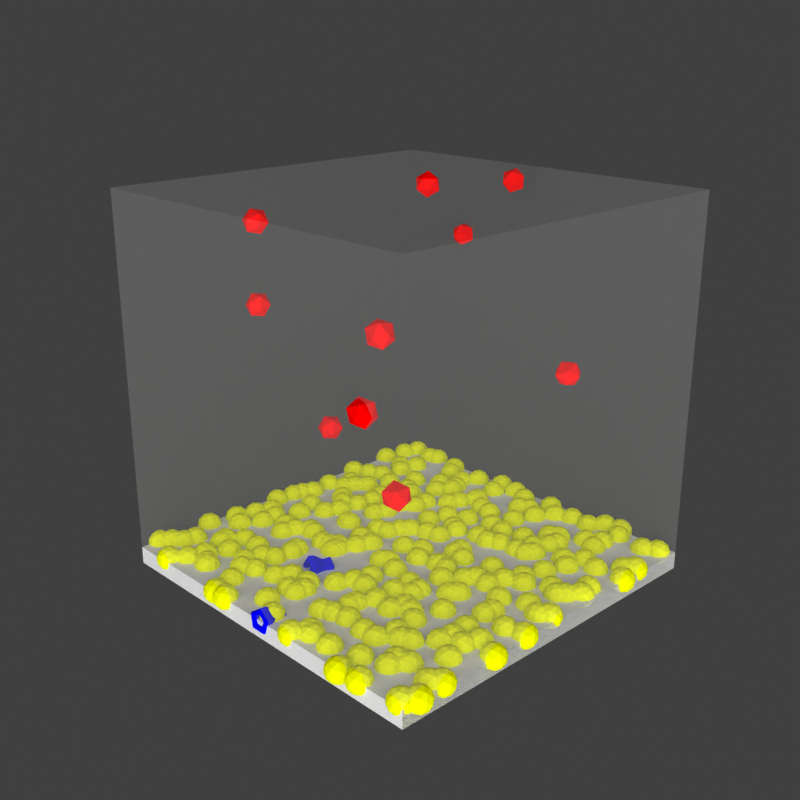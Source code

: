# Source: Final_surface_medium.blend  (saved by Blender 2.93.20; exported with 4.5.12 LTS)
import bpy
from mathutils import Matrix  # noqa: F401  (used for matrix-valued properties, if any)

bpy.ops.wm.read_factory_settings(use_empty=True)
scene = bpy.context.scene
scene.name = 'Scene'

# ---- collections
col_collection = bpy.data.collections.new('Collection'); scene.collection.children.link(col_collection)

# ---- materials (node trees are filled in below, after node groups)
mat_ec_mat = bpy.data.materials.new('EC_mat')
mat_ec_mat.diffuse_color = (0.8, 0.8, 0.8, 0.2)
mat_mol_lps_mat = bpy.data.materials.new('mol_lps_mat')
mat_mol_lps_mat.diffuse_color = (0.9321, 1.0, 0.0, 1.0)
mat_mol_protein_mat = bpy.data.materials.new('mol_protein_mat')
mat_mol_protein_mat.diffuse_color = (0.0, 0.0, 1.0, 1.0)
mat_mol_phage_mat = bpy.data.materials.new('mol_phage_mat')
mat_mol_phage_mat.diffuse_color = (1.0, 0.0, 0.0, 1.0)
mat_mol_trace_mat = bpy.data.materials.new('mol_trace_mat')
mat_mol_trace_mat.diffuse_color = (0.0, 1.0, 1.0, 1.0)
mat_mol_bind_mat = bpy.data.materials.new('mol_bind_mat')
mat_mol_bind_mat.diffuse_color = (1.0, 0.0, 1.0, 1.0)

# ---- material node trees
mat_ec_mat.use_nodes = True; mat_ec_mat.node_tree.nodes.clear()
_N = mat_ec_mat.node_tree.nodes; _L = mat_ec_mat.node_tree.links
n0 = _N.new('ShaderNodeBsdfPrincipled'); n0.name = 'Principled BSDF'; n0.location = (10, 300)
n0.distribution = 'GGX'
n0.subsurface_method = 'BURLEY'
n0.inputs[3].default_value = 1.45
n0.inputs[4].default_value = 0.05
n0.inputs[27].default_value = (0.0, 0.0, 0.0, 1.0)
n0.inputs[28].default_value = 1.0
n1 = _N.new('ShaderNodeOutputMaterial'); n1.name = 'Material Output'; n1.location = (300, 300)
_L.new(n0.outputs[0], n1.inputs[0])
n1.is_active_output = True

# ---- world
world_world = bpy.data.worlds.new('World'); scene.world = world_world
world_world.use_nodes = True; world_world.node_tree.nodes.clear()
_N = world_world.node_tree.nodes; _L = world_world.node_tree.links
n0 = _N.new('ShaderNodeOutputWorld'); n0.name = 'World Output'; n0.location = (300, 300)
n1 = _N.new('ShaderNodeBackground'); n1.name = 'Background'; n1.location = (10, 300)
n1.inputs[0].default_value = (0.05088, 0.05088, 0.05088, 1.0)
_L.new(n1.outputs[0], n0.inputs[0])
n0.is_active_output = True
world_world.color = (0.05088, 0.05088, 0.05088)
world_world.use_sun_shadow = False
world_world.sun_shadow_jitter_overblur = 0.0

# ---- cameras
cam_camera = bpy.data.cameras.new('Camera')
cam_camera.clip_end = 100.0
cam_camera.ortho_scale = 7.314

# ---- lights
light_light = bpy.data.lights.new('Light', 'POINT')
light_light.transmission_factor = 0.0
light_light.energy = 500.0
light_light.shadow_soft_size = 3.0
light_light.shadow_maximum_resolution = 0.006
light_light.use_absolute_resolution = True

# ---- meshes
me_cube_001 = bpy.data.meshes.new('Cube.001')
me_cube_001.from_pydata([(-0.5, -0.5, -0.5), (-0.5, -0.5, 0.5), (-0.5, 0.5, -0.5), (-0.5, 0.5, 0.5), (0.5, -0.5, -0.5), (0.5, -0.5, 0.5), (0.5, 0.5, -0.5), (0.5, 0.5, 0.5)], [], [(1, 2, 0), (3, 6, 2), (7, 4, 6), (5, 0, 4), (6, 0, 2), (3, 5, 7), (1, 3, 2), (3, 7, 6), (7, 5, 4), (5, 1, 0), (6, 4, 0), (3, 1, 5)])
_uv = me_cube_001.uv_layers.new(name='UVMap')
_uv.uv.foreach_set('vector', [0.625, 0.0, 0.375, 0.25, 0.375, 0.0, 0.625, 0.25, 0.375, 0.5, 0.375, 0.25, 0.625, 0.5, 0.375, 0.75, 0.375, 0.5, 0.625, 0.75, 0.375, 1.0, 0.375, 0.75, 0.375, 0.5, 0.125, 0.75, 0.125, 0.5, 0.875, 0.5, 0.625, 0.75, 0.625, 0.5, 0.625, 0.0, 0.625, 0.25, 0.375, 0.25, 0.625, 0.25, 0.625, 0.5, 0.375, 0.5, 0.625, 0.5, 0.625, 0.75, 0.375, 0.75, 0.625, 0.75, 0.625, 1.0, 0.375, 1.0, 0.375, 0.5, 0.375, 0.75, 0.125, 0.75, 0.875, 0.5, 0.875, 0.75, 0.625, 0.75])
me_cube_001.materials.append(mat_ec_mat)
me_cube_001.use_remesh_fix_poles = True
me_cube_001.use_remesh_preserve_attributes = False
me_cube_001.update()
me_mol_lps_shape = bpy.data.meshes.new('mol_lps_shape')
me_mol_lps_shape.from_pydata([(0.0, 0.0, -0.005), (0.003618, -0.002629, -0.002236), (-0.001382, -0.004253, -0.002236), (-0.004472, 0.0, -0.002236), (-0.001382, 0.004253, -0.002236), (0.003618, 0.002629, -0.002236), (0.001382, -0.004253, 0.002236), (-0.003618, -0.002629, 0.002236), (-0.003618, 0.002629, 0.002236), (0.001382, 0.004253, 0.002236), (0.004472, 0.0, 0.002236), (0.0, 0.0, 0.005), (-0.0008123, -0.0025, -0.004253), (0.002127, -0.001545, -0.004253), (0.001314, -0.004045, -0.002629), (0.002127, 0.001545, -0.004253), (0.004253, 0.0, -0.002629), (-0.002629, 0.0, -0.004253), (-0.003441, -0.0025, -0.002629), (-0.0008123, 0.0025, -0.004253), (-0.003441, 0.0025, -0.002629), (0.001314, 0.004045, -0.002629), (0.004755, 0.001545, 0.0), (0.004755, -0.001545, 0.0), (0.002939, -0.004045, 0.0), (0.0, -0.005, 0.0), (-0.002939, -0.004045, 0.0), (-0.004755, -0.001545, 0.0), (-0.004755, 0.001545, 0.0), (-0.002939, 0.004045, 0.0), (0.0, 0.005, 0.0), (0.002939, 0.004045, 0.0), (0.003441, -0.0025, 0.002629), (-0.001314, -0.004045, 0.002629), (-0.004253, 0.0, 0.002629), (-0.001314, 0.004045, 0.002629), (0.003441, 0.0025, 0.002629), (0.002629, 0.0, 0.004253), (0.0008123, -0.0025, 0.004253), (-0.002127, -0.001545, 0.004253), (-0.002127, 0.001545, 0.004253), (0.0008123, 0.0025, 0.004253)], [], [(14, 2, 12), (12, 13, 14), (1, 14, 13), (12, 0, 13), (16, 1, 13), (13, 15, 16), (5, 16, 15), (13, 0, 15), (18, 3, 17), (17, 12, 18), (2, 18, 12), (17, 0, 12), (20, 4, 19), (19, 17, 20), (3, 20, 17), (19, 0, 17), (21, 5, 15), (15, 19, 21), (4, 21, 19), (15, 0, 19), (23, 1, 16), (16, 22, 23), (10, 23, 22), (22, 16, 5), (25, 2, 14), (14, 24, 25), (6, 25, 24), (24, 14, 1), (27, 3, 18), (18, 26, 27), (7, 27, 26), (26, 18, 2), (29, 4, 20), (20, 28, 29), (8, 29, 28), (28, 20, 3), (31, 5, 21), (21, 30, 31), (9, 31, 30), (30, 21, 4), (32, 6, 24), (24, 23, 32), (10, 32, 23), (23, 24, 1), (33, 7, 26), (26, 25, 33), (6, 33, 25), (25, 26, 2), (34, 8, 28), (28, 27, 34), (7, 34, 27), (27, 28, 3), (35, 9, 30), (30, 29, 35), (8, 35, 29), (29, 30, 4), (36, 10, 22), (22, 31, 36), (9, 36, 31), (31, 22, 5), (38, 6, 32), (32, 37, 38), (11, 38, 37), (37, 32, 10), (39, 7, 33), (33, 38, 39), (11, 39, 38), (38, 33, 6), (40, 8, 34), (34, 39, 40), (11, 40, 39), (39, 34, 7), (41, 9, 35), (35, 40, 41), (11, 41, 40), (40, 35, 8), (37, 10, 36), (36, 41, 37), (11, 37, 41), (41, 36, 9)])
me_mol_lps_shape.materials.append(mat_mol_lps_mat)
me_mol_lps_shape.use_remesh_fix_poles = True
me_mol_lps_shape.use_remesh_preserve_attributes = False
me_mol_lps_shape.update()
me_mol_protein_shape = bpy.data.meshes.new('mol_protein_shape')
me_mol_protein_shape.from_pydata([(0.0, 0.004956, 0.001781), (0.0, 0.005, 0.002473), (0.0, 0.005, 0.003012), (0.0, 0.004996, 0.00341), (0.0, 0.004962, 0.003742), (0.0, 0.004854, 0.004061), (0.004755, 0.001545, 0.003012), (0.003794, 0.001233, -0.005168), (0.003914, 0.001272, -0.005065), (0.003673, 0.001194, -0.005233), (0.004003, 0.001301, -0.004882), (0.004, 0.0013, -0.004477), (0.003829, 0.001244, -0.003764), (0.003536, 0.001149, -0.002894), (0.003387, 0.001101, -0.001916), (0.003591, 0.001167, -0.0009425), (0.004011, 0.001303, 1.023e-05), (0.004451, 0.001446, 0.000946), (0.004714, 0.001531, 0.001781), (0.004755, 0.001545, 0.002473), (0.004751, 0.001544, 0.00341), (0.004719, 0.001533, 0.003742), (0.004617, 0.0015, 0.004061), (0.004407, 0.001432, 0.004363), (0.00413, 0.001342, 0.004584), (0.003888, 0.001263, 0.004691), (0.003707, 0.001205, 0.004725), (0.003566, 0.001159, 0.004729), (0.003425, 0.001113, 0.004725), (0.003245, 0.001055, 0.004691), (0.003002, 0.0009759, 0.004584), (0.002725, 0.0008859, 0.004363), (0.002516, 0.0008178, 0.004061), (0.002413, 0.0007846, 0.003742), (0.002381, 0.0007742, 0.00341), (0.002377, 0.0007729, 0.003012), (0.002377, 0.0007729, 0.002473), (0.002377, 0.0007729, 0.001781), (0.002351, 0.0007643, 0.000946), (0.002182, 0.0007094, 1.023e-05), (0.00199, 0.0006471, -0.0009479), (0.001926, 0.0006265, -0.001952), (0.002096, 0.0006817, -0.002979), (0.002453, 0.0007975, -0.003869), (0.002815, 0.000915, -0.004438), (0.003073, 0.0009989, -0.004872), (0.00324, 0.001053, -0.005094), (0.003356, 0.001091, -0.005186), (0.003458, 0.001124, -0.005237), (0.003561, 0.001157, -0.005256), (0.002853, -0.003927, 0.004061), (0.002916, -0.004014, 0.003742), (0.002936, -0.004042, 0.00341), (0.002939, -0.004045, 0.002473), (0.002913, -0.00401, 0.001781), (0.002751, -0.003786, 0.000946), (0.002939, -0.004045, 0.003012), (0.002345, -0.003228, -0.005168), (0.002419, -0.00333, -0.005065), (0.002474, -0.003405, -0.004882), (0.002472, -0.003403, -0.004477), (0.002367, -0.003257, -0.003764), (0.002185, -0.003008, -0.002894), (0.002094, -0.002881, -0.001916), (0.00222, -0.003055, -0.0009425), (0.002479, -0.003412, 1.023e-05), (0.002724, -0.003749, 0.004363), (0.002553, -0.003513, 0.004584), (0.002403, -0.003307, 0.004691), (0.002291, -0.003154, 0.004725), (0.002204, -0.003034, 0.004729), (0.002117, -0.002914, 0.004725), (0.002006, -0.002761, 0.004691), (0.001856, -0.002554, 0.004584), (0.001685, -0.002319, 0.004363), (0.001555, -0.00214, 0.004061), (0.001492, -0.002053, 0.003742), (0.001472, -0.002026, 0.00341), (0.001469, -0.002023, 0.003012), (0.001469, -0.002023, 0.002473), (0.001469, -0.002023, 0.001781), (0.001453, -0.002, 0.000946), (0.001349, -0.001856, 1.023e-05), (0.00123, -0.001693, -0.0009479), (0.001191, -0.001639, -0.001952), (0.001296, -0.001784, -0.002979), (0.001516, -0.002087, -0.003869), (0.00174, -0.002395, -0.004438), (0.0019, -0.002615, -0.004872), (0.002003, -0.002757, -0.005094), (0.002074, -0.002855, -0.005186), (0.002137, -0.002942, -0.005237), (0.002201, -0.00303, -0.005256), (0.00227, -0.003125, -0.005233), (-0.002939, -0.004045, 0.003012), (-0.002939, -0.004045, 0.002473), (-0.002937, -0.004042, 0.00341), (-0.003561, 0.001157, -0.005256), (-0.003458, 0.001123, -0.005237), (-0.003356, 0.00109, -0.005186), (-0.00324, 0.001053, -0.005094), (-0.003074, 0.0009984, -0.004872), (-0.002815, 0.0009143, -0.004438), (-0.002453, 0.0007967, -0.003869), (-0.002097, 0.0006808, -0.002979), (-0.001927, 0.0006255, -0.001952), (-0.00199, 0.0006461, -0.0009479), (-0.002182, 0.0007085, 1.023e-05), (-0.002351, 0.0007634, 0.000946), (-0.002377, 0.000772, 0.001781), (-0.002377, 0.000772, 0.002473), (-0.002377, 0.000772, 0.003012), (-0.002381, 0.0007733, 0.00341), (-0.002414, 0.0007838, 0.003742), (-0.002516, 0.000817, 0.004061), (-0.002726, 0.0008852, 0.004363), (-0.003003, 0.0009753, 0.004584), (-0.003245, 0.001054, 0.004691), (-0.003425, 0.001113, 0.004725), (-0.003566, 0.001159, 0.004729), (-0.003708, 0.001204, 0.004725), (-0.003888, 0.001263, 0.004691), (-0.00413, 0.001342, 0.004584), (-0.004011, 0.001303, 1.023e-05), (-0.003591, 0.001167, -0.0009425), (-0.003387, 0.0011, -0.001916), (-0.003536, 0.001149, -0.002894), (-0.003829, 0.001244, -0.003764), (-0.004, 0.0013, -0.004477), (-0.004003, 0.001301, -0.004882), (-0.003673, 0.001193, -0.005233), (-0.003914, 0.001272, -0.005065), (-0.003794, 0.001233, -0.005168), (-0.00227, -0.003125, -0.005233), (-0.002201, -0.00303, -0.005256), (-0.002137, -0.002942, -0.005237), (-0.002074, -0.002855, -0.005186), (-0.002003, -0.002757, -0.005094), (-0.0019, -0.002615, -0.004872), (-0.00174, -0.002395, -0.004438), (-0.001516, -0.002087, -0.003869), (-0.001296, -0.001784, -0.002979), (-0.001191, -0.001639, -0.001952), (-0.00123, -0.001693, -0.0009479), (-0.001349, -0.001856, 1.023e-05), (-0.001453, -0.002, 0.000946), (-0.001469, -0.002023, 0.001781), (-0.001469, -0.002023, 0.002473), (-0.001469, -0.002023, 0.003012), (-0.001472, -0.002026, 0.00341), (-0.001492, -0.002053, 0.003742), (-0.001555, -0.00214, 0.004061), (-0.001685, -0.002319, 0.004363), (-0.001856, -0.002554, 0.004584), (-0.002006, -0.002761, 0.004691), (-0.002117, -0.002914, 0.004725), (-0.002204, -0.003034, 0.004729), (-0.002291, -0.003154, 0.004725), (-0.002403, -0.003307, 0.004691), (-0.002553, -0.003513, 0.004584), (-0.002724, -0.003749, 0.004363), (-0.002853, -0.003927, 0.004061), (-0.002917, -0.004014, 0.003742), (-0.002913, -0.00401, 0.001781), (-0.002751, -0.003786, 0.000946), (-0.002479, -0.003412, 1.023e-05), (-0.00222, -0.003055, -0.0009425), (-0.002094, -0.002881, -0.001916), (-0.002185, -0.003008, -0.002894), (-0.002367, -0.003257, -0.003764), (-0.002472, -0.003403, -0.004477), (-0.002474, -0.003405, -0.004882), (-0.002419, -0.00333, -0.005065), (-0.002345, -0.003228, -0.005168), (-0.004451, 0.001446, 0.000946), (-0.004714, 0.001532, 0.001781), (-0.004755, 0.001545, 0.002473), (-0.004755, 0.001545, 0.003012), (-0.004751, 0.001544, 0.00341), (-0.004719, 0.001533, 0.003742), (-0.004617, 0.0015, 0.004061), (-0.004407, 0.001432, 0.004363), (-1.314e-07, 0.00399, -0.005168), (-1.041e-07, 0.004116, -0.005065), (-1.586e-07, 0.003862, -0.005233), (0.0, 0.004209, -0.004882), (0.0, 0.004206, -0.004477), (-1.232e-07, 0.004026, -0.003764), (-1.892e-07, 0.003718, -0.002894), (-2.225e-07, 0.003561, -0.001916), (-1.764e-07, 0.003776, -0.0009425), (0.0, 0.004217, 1.023e-05), (0.0, 0.00468, 0.000946), (0.0, 0.004634, 0.004363), (0.0, 0.004343, 0.004584), (-1.106e-07, 0.004088, 0.004691), (-1.513e-07, 0.003898, 0.004725), (-1.829e-07, 0.00375, 0.004729), (-2.145e-07, 0.003601, 0.004725), (-2.545e-07, 0.003412, 0.004691), (-3.088e-07, 0.003157, 0.004584), (-3.719e-07, 0.002866, 0.004363), (-4.195e-07, 0.002645, 0.004061), (-4.426e-07, 0.002538, 0.003742), (-4.498e-07, 0.002504, 0.00341), (-4.507e-07, 0.0025, 0.003012), (-4.507e-07, 0.0025, 0.002473), (-4.508e-07, 0.0025, 0.001781), (-4.566e-07, 0.002472, 0.000946), (-4.945e-07, 0.002294, 1.023e-05), (-5.379e-07, 0.002092, -0.0009479), (-5.521e-07, 0.002026, -0.001952), (-5.142e-07, 0.002205, -0.002979), (-4.335e-07, 0.002579, -0.003869), (-3.512e-07, 0.00296, -0.004438), (-2.932e-07, 0.003232, -0.004872), (-2.55e-07, 0.003407, -0.005094), (-2.299e-07, 0.003529, -0.005186), (-2.073e-07, 0.003636, -0.005237), (-1.84e-07, 0.003745, -0.005256)], [], [(19, 2, 6), (1, 2, 19), (20, 6, 2), (20, 2, 3), (52, 6, 20), (52, 56, 6), (19, 6, 53), (53, 6, 56), (95, 56, 94), (53, 56, 95), (96, 94, 56), (96, 56, 52), (178, 94, 96), (178, 177, 94), (95, 94, 176), (176, 94, 177), (1, 177, 2), (176, 177, 1), (3, 2, 177), (3, 177, 178), (97, 130, 219), (219, 130, 184), (98, 97, 218), (218, 97, 219), (99, 98, 217), (217, 98, 218), (100, 99, 216), (216, 99, 217), (101, 100, 215), (215, 100, 216), (102, 101, 214), (214, 101, 215), (103, 102, 213), (213, 102, 214), (104, 103, 212), (212, 103, 213), (105, 104, 211), (211, 104, 212), (106, 211, 210), (106, 105, 211), (107, 210, 209), (107, 106, 210), (108, 209, 208), (108, 107, 209), (109, 208, 207), (109, 108, 208), (110, 207, 206), (110, 109, 207), (111, 206, 205), (111, 110, 206), (112, 205, 204), (112, 111, 205), (113, 204, 203), (113, 112, 204), (114, 203, 202), (114, 113, 203), (115, 202, 201), (115, 114, 202), (116, 201, 200), (116, 115, 201), (117, 200, 199), (117, 116, 200), (118, 199, 198), (118, 117, 199), (119, 198, 197), (119, 118, 198), (120, 197, 196), (120, 119, 197), (121, 196, 195), (121, 120, 196), (122, 195, 194), (122, 121, 195), (181, 194, 193), (181, 122, 194), (180, 193, 5), (180, 181, 193), (179, 5, 4), (179, 180, 5), (178, 4, 3), (178, 179, 4), (175, 1, 0), (175, 176, 1), (174, 175, 192), (192, 175, 0), (123, 174, 191), (191, 174, 192), (124, 123, 190), (190, 123, 191), (125, 124, 189), (189, 124, 190), (126, 189, 188), (126, 125, 189), (127, 188, 187), (127, 126, 188), (128, 187, 186), (128, 127, 187), (129, 186, 185), (129, 128, 186), (131, 129, 183), (183, 129, 185), (132, 182, 184), (132, 184, 130), (132, 131, 182), (182, 131, 183), (173, 172, 132), (132, 172, 131), (173, 132, 130), (173, 130, 133), (172, 171, 131), (131, 171, 129), (171, 128, 129), (171, 170, 128), (170, 127, 128), (170, 169, 127), (169, 126, 127), (169, 168, 126), (168, 125, 126), (168, 167, 125), (167, 166, 125), (125, 166, 124), (166, 165, 124), (124, 165, 123), (165, 164, 123), (123, 164, 174), (164, 163, 174), (174, 163, 175), (163, 95, 175), (175, 95, 176), (96, 179, 178), (96, 162, 179), (162, 180, 179), (162, 161, 180), (161, 181, 180), (161, 160, 181), (160, 122, 181), (160, 159, 122), (159, 121, 122), (159, 158, 121), (158, 120, 121), (158, 157, 120), (157, 119, 120), (157, 156, 119), (156, 118, 119), (156, 155, 118), (155, 117, 118), (155, 154, 117), (154, 116, 117), (154, 153, 116), (153, 115, 116), (153, 152, 115), (152, 114, 115), (152, 151, 114), (151, 113, 114), (151, 150, 113), (150, 112, 113), (150, 149, 112), (149, 111, 112), (149, 148, 111), (148, 110, 111), (148, 147, 110), (147, 109, 110), (147, 146, 109), (146, 108, 109), (146, 145, 108), (145, 107, 108), (145, 144, 107), (144, 106, 107), (144, 143, 106), (143, 105, 106), (143, 142, 105), (142, 141, 105), (105, 141, 104), (141, 140, 104), (104, 140, 103), (140, 139, 103), (103, 139, 102), (139, 138, 102), (102, 138, 101), (138, 137, 101), (101, 137, 100), (137, 136, 100), (100, 136, 99), (136, 135, 99), (99, 135, 98), (135, 134, 98), (98, 134, 97), (134, 133, 97), (97, 133, 130), (92, 133, 134), (92, 93, 133), (91, 92, 135), (135, 92, 134), (90, 135, 136), (90, 91, 135), (89, 136, 137), (89, 90, 136), (88, 137, 138), (88, 89, 137), (87, 138, 139), (87, 88, 138), (86, 139, 140), (86, 87, 139), (85, 140, 141), (85, 86, 140), (84, 141, 142), (84, 85, 141), (83, 142, 143), (83, 84, 142), (82, 143, 144), (82, 83, 143), (81, 144, 145), (81, 82, 144), (80, 145, 146), (80, 81, 145), (79, 146, 147), (79, 80, 146), (78, 147, 148), (78, 79, 147), (77, 148, 149), (77, 78, 148), (76, 149, 150), (76, 77, 149), (75, 150, 151), (75, 76, 150), (74, 151, 152), (74, 75, 151), (73, 152, 153), (73, 74, 152), (72, 153, 154), (72, 73, 153), (71, 154, 155), (71, 72, 154), (70, 155, 156), (70, 71, 155), (69, 156, 157), (69, 70, 156), (68, 157, 158), (68, 69, 157), (67, 158, 159), (67, 68, 158), (66, 67, 160), (160, 67, 159), (50, 160, 161), (50, 66, 160), (51, 161, 162), (51, 50, 161), (52, 162, 96), (52, 51, 162), (54, 53, 163), (163, 53, 95), (55, 54, 164), (164, 54, 163), (65, 55, 165), (165, 55, 164), (64, 165, 166), (64, 65, 165), (63, 166, 167), (63, 64, 166), (62, 167, 168), (62, 63, 167), (61, 168, 169), (61, 62, 168), (60, 169, 170), (60, 61, 169), (59, 170, 171), (59, 60, 170), (58, 171, 172), (58, 59, 171), (57, 173, 133), (57, 133, 93), (57, 58, 173), (173, 58, 172), (7, 8, 57), (57, 8, 58), (7, 57, 93), (7, 93, 9), (8, 10, 58), (58, 10, 59), (10, 60, 59), (10, 11, 60), (11, 61, 60), (11, 12, 61), (12, 62, 61), (12, 13, 62), (13, 63, 62), (13, 14, 63), (14, 15, 63), (63, 15, 64), (15, 16, 64), (64, 16, 65), (16, 17, 65), (65, 17, 55), (17, 18, 55), (55, 18, 54), (18, 19, 54), (54, 19, 53), (20, 51, 52), (20, 21, 51), (21, 50, 51), (21, 22, 50), (22, 66, 50), (22, 23, 66), (23, 67, 66), (23, 24, 67), (24, 68, 67), (24, 25, 68), (25, 69, 68), (25, 26, 69), (26, 70, 69), (26, 27, 70), (27, 71, 70), (27, 28, 71), (28, 72, 71), (28, 29, 72), (29, 73, 72), (29, 30, 73), (30, 74, 73), (30, 31, 74), (31, 75, 74), (31, 32, 75), (32, 76, 75), (32, 33, 76), (33, 77, 76), (33, 34, 77), (34, 78, 77), (34, 35, 78), (35, 79, 78), (35, 36, 79), (36, 80, 79), (36, 37, 80), (37, 81, 80), (37, 38, 81), (38, 82, 81), (38, 39, 82), (39, 83, 82), (39, 40, 83), (40, 84, 83), (40, 41, 84), (41, 42, 84), (84, 42, 85), (42, 43, 85), (85, 43, 86), (43, 44, 86), (86, 44, 87), (44, 45, 87), (87, 45, 88), (45, 46, 88), (88, 46, 89), (46, 47, 89), (89, 47, 90), (47, 48, 90), (90, 48, 91), (48, 49, 91), (91, 49, 92), (49, 9, 92), (92, 9, 93), (219, 184, 49), (49, 184, 9), (218, 219, 48), (48, 219, 49), (217, 218, 47), (47, 218, 48), (216, 217, 46), (46, 217, 47), (215, 216, 45), (45, 216, 46), (214, 215, 44), (44, 215, 45), (213, 214, 43), (43, 214, 44), (212, 213, 42), (42, 213, 43), (211, 212, 41), (41, 212, 42), (210, 41, 40), (210, 211, 41), (209, 40, 39), (209, 210, 40), (208, 39, 38), (208, 209, 39), (207, 38, 37), (207, 208, 38), (206, 37, 36), (206, 207, 37), (205, 36, 35), (205, 206, 36), (204, 35, 34), (204, 205, 35), (203, 34, 33), (203, 204, 34), (202, 33, 32), (202, 203, 33), (201, 32, 31), (201, 202, 32), (200, 31, 30), (200, 201, 31), (199, 30, 29), (199, 200, 30), (198, 29, 28), (198, 199, 29), (197, 28, 27), (197, 198, 28), (196, 27, 26), (196, 197, 27), (195, 26, 25), (195, 196, 26), (194, 25, 24), (194, 195, 25), (193, 24, 23), (193, 194, 24), (5, 23, 22), (5, 193, 23), (4, 22, 21), (4, 5, 22), (3, 21, 20), (3, 4, 21), (0, 1, 18), (18, 1, 19), (17, 192, 0), (18, 17, 0), (191, 192, 16), (16, 192, 17), (190, 191, 15), (15, 191, 16), (189, 190, 14), (14, 190, 15), (188, 14, 13), (188, 189, 14), (187, 13, 12), (187, 188, 13), (186, 12, 11), (186, 187, 12), (185, 11, 10), (185, 186, 11), (183, 185, 8), (8, 185, 10), (182, 7, 9), (182, 9, 184), (182, 183, 7), (7, 183, 8)])
me_mol_protein_shape.materials.append(mat_mol_protein_mat)
me_mol_protein_shape.use_remesh_fix_poles = True
me_mol_protein_shape.use_remesh_preserve_attributes = False
me_mol_protein_shape.update()
me_mol_phage_shape = bpy.data.meshes.new('mol_phage_shape')
me_mol_phage_shape.from_pydata([(0.0, 0.0, -0.005), (0.003618, -0.002629, -0.002236), (-0.001382, -0.004253, -0.002236), (-0.004472, 0.0, -0.002236), (-0.001382, 0.004253, -0.002236), (0.003618, 0.002629, -0.002236), (0.001382, -0.004253, 0.002236), (-0.003618, -0.002629, 0.002236), (-0.003618, 0.002629, 0.002236), (0.001382, 0.004253, 0.002236), (0.004472, 0.0, 0.002236), (0.0, 0.0, 0.005)], [], [(2, 0, 1), (1, 0, 5), (3, 0, 2), (4, 0, 3), (5, 0, 4), (1, 5, 10), (2, 1, 6), (3, 2, 7), (4, 3, 8), (5, 4, 9), (6, 1, 10), (7, 2, 6), (8, 3, 7), (9, 4, 8), (10, 5, 9), (6, 10, 11), (7, 6, 11), (8, 7, 11), (9, 8, 11), (10, 9, 11)])
me_mol_phage_shape.materials.append(mat_mol_phage_mat)
me_mol_phage_shape.use_remesh_fix_poles = True
me_mol_phage_shape.use_remesh_preserve_attributes = False
me_mol_phage_shape.update()
me_cube_002 = bpy.data.meshes.new('Cube.002')
me_cube_002.from_pydata([(-1.0, -1.0, -1.0), (-1.0, -1.0, 1.0), (-1.0, 1.0, -1.0), (-1.0, 1.0, 1.0), (1.0, -1.0, -1.0), (1.0, -1.0, 1.0), (1.0, 1.0, -1.0), (1.0, 1.0, 1.0)], [], [(1, 2, 0), (3, 6, 2), (7, 4, 6), (5, 0, 4), (6, 0, 2), (3, 5, 7), (1, 3, 2), (3, 7, 6), (7, 5, 4), (5, 1, 0), (6, 4, 0), (3, 1, 5)])
_uv = me_cube_002.uv_layers.new(name='UVMap')
_uv.uv.foreach_set('vector', [0.625, 0.0, 0.375, 0.25, 0.375, 0.0, 0.625, 0.25, 0.375, 0.5, 0.375, 0.25, 0.625, 0.5, 0.375, 0.75, 0.375, 0.5, 0.625, 0.75, 0.375, 1.0, 0.375, 0.75, 0.375, 0.5, 0.125, 0.75, 0.125, 0.5, 0.875, 0.5, 0.625, 0.75, 0.625, 0.5, 0.625, 0.0, 0.625, 0.25, 0.375, 0.25, 0.625, 0.25, 0.625, 0.5, 0.375, 0.5, 0.625, 0.5, 0.625, 0.75, 0.375, 0.75, 0.625, 0.75, 0.625, 1.0, 0.375, 1.0, 0.375, 0.5, 0.375, 0.75, 0.125, 0.75, 0.875, 0.5, 0.875, 0.75, 0.625, 0.75])
me_cube_002.use_remesh_fix_poles = True
me_cube_002.use_remesh_preserve_attributes = False
me_cube_002.update()
me_mol_trace_shape = bpy.data.meshes.new('mol_trace_shape')
me_mol_trace_shape.from_pydata([(0.0, 0.0, -0.0025), (0.001809, -0.001314, -0.001118), (-0.000691, -0.002127, -0.001118), (-0.002236, 0.0, -0.001118), (-0.000691, 0.002127, -0.001118), (0.001809, 0.001314, -0.001118), (0.000691, -0.002127, 0.001118), (-0.001809, -0.001314, 0.001118), (-0.001809, 0.001314, 0.001118), (0.000691, 0.002127, 0.001118), (0.002236, 0.0, 0.001118), (0.0, 0.0, 0.0025), (-0.0004062, -0.00125, -0.002127), (0.001063, -0.0007725, -0.002127), (0.000657, -0.002022, -0.001314), (0.001063, 0.0007725, -0.002127), (0.002127, 0.0, -0.001314), (-0.001314, 0.0, -0.002127), (-0.00172, -0.00125, -0.001314), (-0.0004062, 0.00125, -0.002127), (-0.00172, 0.00125, -0.001314), (0.000657, 0.002022, -0.001314), (0.002378, 0.0007725, 0.0), (0.002378, -0.0007725, 0.0), (0.00147, -0.002022, 0.0), (0.0, -0.0025, 0.0), (-0.00147, -0.002022, 0.0), (-0.002378, -0.0007725, 0.0), (-0.002378, 0.0007725, 0.0), (-0.00147, 0.002022, 0.0), (0.0, 0.0025, 0.0), (0.00147, 0.002022, 0.0), (0.00172, -0.00125, 0.001314), (-0.000657, -0.002022, 0.001314), (-0.002127, 0.0, 0.001314), (-0.000657, 0.002022, 0.001314), (0.00172, 0.00125, 0.001314), (0.001314, 0.0, 0.002127), (0.0004062, -0.00125, 0.002127), (-0.001063, -0.0007725, 0.002127), (-0.001063, 0.0007725, 0.002127), (0.0004062, 0.00125, 0.002127)], [], [(14, 2, 12), (12, 13, 14), (1, 14, 13), (12, 0, 13), (16, 1, 13), (13, 15, 16), (5, 16, 15), (13, 0, 15), (18, 3, 17), (17, 12, 18), (2, 18, 12), (17, 0, 12), (20, 4, 19), (19, 17, 20), (3, 20, 17), (19, 0, 17), (21, 5, 15), (15, 19, 21), (4, 21, 19), (15, 0, 19), (23, 1, 16), (16, 22, 23), (10, 23, 22), (22, 16, 5), (25, 2, 14), (14, 24, 25), (6, 25, 24), (24, 14, 1), (27, 3, 18), (18, 26, 27), (7, 27, 26), (26, 18, 2), (29, 4, 20), (20, 28, 29), (8, 29, 28), (28, 20, 3), (31, 5, 21), (21, 30, 31), (9, 31, 30), (30, 21, 4), (32, 6, 24), (24, 23, 32), (10, 32, 23), (23, 24, 1), (33, 7, 26), (26, 25, 33), (6, 33, 25), (25, 26, 2), (34, 8, 28), (28, 27, 34), (7, 34, 27), (27, 28, 3), (35, 9, 30), (30, 29, 35), (8, 35, 29), (29, 30, 4), (36, 10, 22), (22, 31, 36), (9, 36, 31), (31, 22, 5), (38, 6, 32), (32, 37, 38), (11, 38, 37), (37, 32, 10), (39, 7, 33), (33, 38, 39), (11, 39, 38), (38, 33, 6), (40, 8, 34), (34, 39, 40), (11, 40, 39), (39, 34, 7), (41, 9, 35), (35, 40, 41), (11, 41, 40), (40, 35, 8), (37, 10, 36), (36, 41, 37), (11, 37, 41), (41, 36, 9)])
me_mol_trace_shape.materials.append(mat_mol_trace_mat)
me_mol_trace_shape.use_remesh_fix_poles = True
me_mol_trace_shape.use_remesh_preserve_attributes = False
me_mol_trace_shape.update()
me_mol_bind_shape = bpy.data.meshes.new('mol_bind_shape')
me_mol_bind_shape.from_pydata([(0.0, 0.0, -0.005), (0.003618, -0.002629, -0.002236), (-0.001382, -0.004253, -0.002236), (-0.004472, 0.0, -0.002236), (-0.001382, 0.004253, -0.002236), (0.003618, 0.002629, -0.002236), (0.001382, -0.004253, 0.002236), (-0.003618, -0.002629, 0.002236), (-0.003618, 0.002629, 0.002236), (0.001382, 0.004253, 0.002236), (0.004472, 0.0, 0.002236), (0.0, 0.0, 0.005), (-0.0008123, -0.0025, -0.004253), (0.002127, -0.001545, -0.004253), (0.001314, -0.004045, -0.002629), (0.002127, 0.001545, -0.004253), (0.004253, 0.0, -0.002629), (-0.002629, 0.0, -0.004253), (-0.003441, -0.0025, -0.002629), (-0.0008123, 0.0025, -0.004253), (-0.003441, 0.0025, -0.002629), (0.001314, 0.004045, -0.002629), (0.004755, 0.001545, 0.0), (0.004755, -0.001545, 0.0), (0.002939, -0.004045, 0.0), (0.0, -0.005, 0.0), (-0.002939, -0.004045, 0.0), (-0.004755, -0.001545, 0.0), (-0.004755, 0.001545, 0.0), (-0.002939, 0.004045, 0.0), (0.0, 0.005, 0.0), (0.002939, 0.004045, 0.0), (0.003441, -0.0025, 0.002629), (-0.001314, -0.004045, 0.002629), (-0.004253, 0.0, 0.002629), (-0.001314, 0.004045, 0.002629), (0.003441, 0.0025, 0.002629), (0.002629, 0.0, 0.004253), (0.0008123, -0.0025, 0.004253), (-0.002127, -0.001545, 0.004253), (-0.002127, 0.001545, 0.004253), (0.0008123, 0.0025, 0.004253)], [], [(14, 2, 12), (12, 13, 14), (1, 14, 13), (12, 0, 13), (16, 1, 13), (13, 15, 16), (5, 16, 15), (13, 0, 15), (18, 3, 17), (17, 12, 18), (2, 18, 12), (17, 0, 12), (20, 4, 19), (19, 17, 20), (3, 20, 17), (19, 0, 17), (21, 5, 15), (15, 19, 21), (4, 21, 19), (15, 0, 19), (23, 1, 16), (16, 22, 23), (10, 23, 22), (22, 16, 5), (25, 2, 14), (14, 24, 25), (6, 25, 24), (24, 14, 1), (27, 3, 18), (18, 26, 27), (7, 27, 26), (26, 18, 2), (29, 4, 20), (20, 28, 29), (8, 29, 28), (28, 20, 3), (31, 5, 21), (21, 30, 31), (9, 31, 30), (30, 21, 4), (32, 6, 24), (24, 23, 32), (10, 32, 23), (23, 24, 1), (33, 7, 26), (26, 25, 33), (6, 33, 25), (25, 26, 2), (34, 8, 28), (28, 27, 34), (7, 34, 27), (27, 28, 3), (35, 9, 30), (30, 29, 35), (8, 35, 29), (29, 30, 4), (36, 10, 22), (22, 31, 36), (9, 36, 31), (31, 22, 5), (38, 6, 32), (32, 37, 38), (11, 38, 37), (37, 32, 10), (39, 7, 33), (33, 38, 39), (11, 39, 38), (38, 33, 6), (40, 8, 34), (34, 39, 40), (11, 40, 39), (39, 34, 7), (41, 9, 35), (35, 40, 41), (11, 41, 40), (40, 35, 8), (37, 10, 36), (36, 41, 37), (11, 37, 41), (41, 36, 9)])
me_mol_bind_shape.materials.append(mat_mol_bind_mat)
me_mol_bind_shape.use_remesh_fix_poles = True
me_mol_bind_shape.use_remesh_preserve_attributes = False
me_mol_bind_shape.update()
me_mol_bind_pos = bpy.data.meshes.new('mol_bind_pos')
me_mol_bind_pos.from_pydata([], [], [])
me_mol_bind_pos.use_remesh_fix_poles = True
me_mol_bind_pos.use_remesh_preserve_attributes = False
me_mol_bind_pos.update()
me_mol_trace_pos = bpy.data.meshes.new('mol_trace_pos')
me_mol_trace_pos.from_pydata([], [], [])
me_mol_trace_pos.use_remesh_fix_poles = True
me_mol_trace_pos.use_remesh_preserve_attributes = False
me_mol_trace_pos.update()
me_mol_phage_pos = bpy.data.meshes.new('mol_phage_pos')
me_mol_phage_pos.from_pydata([(-0.006149, 0.06417, 0.1454), (0.05549, 0.02499, 0.08866), (0.0574, -0.0744, 0.1002), (-0.0414, 0.07349, 0.1173), (0.06446, -0.06738, 0.07373), (-0.02728, -0.01554, 0.05574), (0.04767, -0.05814, 0.1186), (-0.04941, -0.03142, 0.1039), (-0.04092, -0.03718, 0.1377), (-0.01268, 0.02248, 0.1477)], [], [])
me_mol_phage_pos.use_remesh_fix_poles = True
me_mol_phage_pos.use_remesh_preserve_attributes = False
me_mol_phage_pos.update()
me_mol_lps_pos = bpy.data.meshes.new('mol_lps_pos')
me_mol_lps_pos.from_pydata([(0.02003, -0.06628, 0.007), (-0.02131, -0.01791, 0.007), (0.03612, -0.01378, 0.007), (-0.07207, 0.06797, 0.007), (0.03237, -0.068, 0.007), (0.004757, -0.03228, 0.007), (0.06994, 0.07014, 0.007), (0.01727, -0.04307, 0.007), (0.03091, 0.03044, 0.007), (0.05691, -0.03352, 0.007), (0.017, -0.05339, 0.007), (-0.01307, -0.0075, 0.007), (0.05105, -0.002898, 0.007), (0.03833, 0.04622, 0.007), (-0.07319, -0.04378, 0.007), (0.02264, 0.02991, 0.007), (0.04178, 0.07391, 0.007), (0.06118, 0.001735, 0.007), (-0.02025, -0.006607, 0.007), (0.04452, -0.07481, 0.007), (-0.007669, -0.05378, 0.007), (-0.005601, 0.07229, 0.007), (-0.03966, 0.06658, 0.007), (-0.01485, 0.07355, 0.007), (0.03492, -0.03246, 0.007), (0.07426, -0.03198, 0.007), (0.0709, 0.001569, 0.007), (0.01609, 0.03868, 0.007), (0.02678, -0.02366, 0.007), (-0.04396, -0.06498, 0.007), (0.008932, -0.002785, 0.007), (-0.006518, -0.04608, 0.007), (0.02104, 0.009453, 0.007), (0.01764, 0.02768, 0.007), (-0.0124, 0.05454, 0.007), (-0.02818, -0.06501, 0.007), (-0.05959, 0.07282, 0.007), (0.03499, 0.002409, 0.007), (0.04155, -0.04551, 0.007), (-0.06972, 0.07463, 0.007), (-0.01215, 0.05303, 0.007), (-0.06626, -0.05553, 0.007), (-0.03036, 0.06362, 0.007), (0.006238, 0.06076, 0.007), (0.06902, 0.04854, 0.007), (-0.04297, 0.02034, 0.007), (-0.03015, -0.03211, 0.007), (0.03753, 0.04289, 0.007), (-0.05231, -0.06029, 0.007), (-0.05441, 0.01326, 0.007), (0.05384, -0.05735, 0.007), (0.04295, -0.02387, 0.007), (0.03126, -0.03133, 0.007), (0.02646, -0.02004, 0.007), (-0.02073, 0.003016, 0.007), (0.0594, 0.01714, 0.007), (0.07339, 0.04183, 0.007), (0.05049, 0.05412, 0.007), (-0.04436, -0.02138, 0.007), (-0.01835, -0.05156, 0.007), (-0.03661, -0.01785, 0.007), (-0.03439, -0.001297, 0.007), (0.01574, 0.01096, 0.007), (-0.07283, 0.03619, 0.007), (-0.02673, 0.05374, 0.007), (0.01537, 0.01435, 0.007), (-0.05591, 0.0743, 0.007), (-0.05963, -0.07219, 0.007), (0.01499, 0.07148, 0.007), (-0.03684, -0.05236, 0.007), (0.02132, 0.06624, 0.007), (-0.003438, -0.05369, 0.007), (-0.06804, 0.007758, 0.007), (0.06589, -0.01677, 0.007), (-0.05946, -0.02032, 0.007), (0.06265, -0.03494, 0.007), (0.0262, -0.007694, 0.007), (0.01728, -0.04573, 0.007), (-0.01469, -0.04654, 0.007), (-0.004345, 0.01548, 0.007), (0.02038, -0.02676, 0.007), (-0.05651, 0.0606, 0.007), (-0.07403, 0.05786, 0.007), (-0.0004268, 0.02699, 0.007), (-0.01918, -0.02054, 0.007), (0.001798, 0.06936, 0.007), (-0.02422, -0.02037, 0.007), (-0.02763, 0.0571, 0.007), (0.0459, -0.04786, 0.007), (0.02229, -0.001095, 0.007), (-0.03306, -0.05671, 0.007), (0.06971, 0.02159, 0.007), (-0.01607, 0.00423, 0.007), (-0.04399, 0.02629, 0.007), (0.009311, -0.01563, 0.007), (-0.001504, 0.03658, 0.007), (0.07301, -0.05532, 0.007), (-0.03941, -0.01722, 0.007), (0.01245, 0.02828, 0.007), (-0.06707, -0.06011, 0.007), (-0.04577, -0.02694, 0.007), (0.04481, 0.05672, 0.007), (-0.05784, 0.05198, 0.007), (0.04992, 0.06027, 0.007), (0.05518, -0.01155, 0.007), (0.05165, 0.06937, 0.007), (0.02362, -0.05196, 0.007), (-0.01772, 0.042, 0.007), (-0.04482, 0.04836, 0.007), (0.04038, -0.03629, 0.007), (-0.01119, 0.01273, 0.007), (0.05462, 0.04302, 0.007), (0.03519, 0.05138, 0.007), (-0.03052, 0.01701, 0.007), (-0.06578, 0.03902, 0.007), (0.04306, 0.008838, 0.007), (-0.04762, -0.05189, 0.007), (0.06515, -0.04435, 0.007), (0.04934, 0.02474, 0.007), (-0.05022, -0.02164, 0.007), (0.002455, 0.02575, 0.007), (-0.06544, -0.01701, 0.007), (-0.05509, -0.01053, 0.007), (-0.0305, 0.02542, 0.007), (0.01644, -0.07197, 0.007), (-0.03648, 0.03761, 0.007), (-0.05426, -0.06697, 0.007), (-0.05024, 0.009725, 0.007), (-0.01937, -0.02246, 0.007), (0.002425, -0.01256, 0.007), (0.01264, -0.05509, 0.007), (0.01602, 0.05905, 0.007), (0.05603, -0.03902, 0.007), (0.02835, 0.06907, 0.007), (-0.0482, -0.001961, 0.007), (0.03732, 0.03322, 0.007), (0.05313, 0.03361, 0.007), (-0.03023, -0.04289, 0.007), (-0.06404, 0.02673, 0.007), (0.06987, -0.05881, 0.007), (0.06191, 0.04053, 0.007), (-0.06178, 0.05559, 0.007), (0.0008604, 0.04764, 0.007), (-0.07116, -0.0007476, 0.007), (-0.00317, -0.05024, 0.007), (-0.02585, 0.07, 0.007), (-0.04215, 0.03259, 0.007), (-0.05615, -0.04969, 0.007), (0.03931, -0.05348, 0.007), (-0.0123, 0.02439, 0.007), (-0.02526, 0.03536, 0.007), (0.06517, -0.02883, 0.007), (-0.06992, 0.003392, 0.007), (0.03258, -0.001377, 0.007), (-0.01289, 0.06562, 0.007), (-0.01557, -0.013, 0.007), (-0.05092, 0.03864, 0.007), (-0.07378, -0.06706, 0.007), (-0.06457, -0.03471, 0.007), (-0.0598, 0.02494, 0.007), (-0.05797, -0.001623, 0.007), (-0.00211, 0.0001236, 0.007), (0.04655, 0.01564, 0.007), (0.01029, -0.03217, 0.007), (0.03375, 0.01259, 0.007), (-0.04591, -0.06397, 0.007), (0.07322, -0.01475, 0.007), (-0.07094, -0.06329, 0.007), (0.04151, 0.001448, 0.007), (-0.00714, -0.06416, 0.007), (0.02099, -0.03574, 0.007), (0.03839, -0.01099, 0.007), (0.004845, 0.003324, 0.007), (-0.0141, 0.00951, 0.007), (0.01763, -0.0004576, 0.007), (0.001656, -0.03865, 0.007), (0.002456, -0.06936, 0.007), (0.01232, 0.04981, 0.007), (-0.02747, -0.02064, 0.007), (0.04866, 0.07488, 0.007), (0.009176, 0.03986, 0.007), (-0.05132, -0.04183, 0.007), (-0.01969, -0.0738, 0.007), (-0.03075, 0.04765, 0.007), (-0.0255, 0.0298, 0.007), (0.06593, 0.01661, 0.007), (-0.0572, -0.04711, 0.007), (0.06782, -0.001591, 0.007), (0.03195, 0.0496, 0.007), (0.05492, -0.01506, 0.007), (-0.03262, 0.01219, 0.007), (0.006713, -0.0258, 0.007), (-0.0277, -0.05396, 0.007), (0.06477, 0.06732, 0.007), (0.03516, 0.03043, 0.007), (-0.06803, -0.0237, 0.007), (-0.05919, -0.02669, 0.007), (-0.04393, 0.01305, 0.007), (0.04834, 0.0378, 0.007), (0.03325, -0.05332, 0.007), (-0.04298, 0.07218, 0.007), (-0.004728, 0.04914, 0.007), (0.02563, 0.04072, 0.007), (0.07426, -0.06696, 0.007), (-0.04287, -0.04177, 0.007), (0.05363, -0.0737, 0.007), (7.497e-05, -0.01418, 0.007), (0.04907, -0.04616, 0.007), (0.02287, -0.06779, 0.007), (-0.07072, -0.03164, 0.007), (0.05632, -0.02638, 0.007), (-0.03308, -0.001412, 0.007), (0.04438, -0.06494, 0.007), (-0.035, -0.04571, 0.007), (-0.03486, 0.05473, 0.007), (0.009906, 0.06274, 0.007), (-0.02565, -0.07372, 0.007), (-0.00934, 0.03282, 0.007), (0.05466, -0.06159, 0.007), (-0.07227, -0.008808, 0.007), (-0.05574, 0.02925, 0.007), (-0.01564, 0.04673, 0.007), (0.02931, -0.03699, 0.007), (0.02018, -0.01876, 0.007), (-0.02931, -0.03522, 0.007), (0.07095, -0.07181, 0.007), (0.0331, 0.03723, 0.007), (0.05022, 0.01169, 0.007), (-0.06902, 0.01787, 0.007), (-0.04549, 0.00402, 0.007), (0.07175, 0.05235, 0.007), (0.06849, 0.02713, 0.007), (0.05861, -0.05592, 0.007), (0.000912, 0.01687, 0.007), (-0.06013, 0.04208, 0.007), (-0.06209, 0.02105, 0.007), (0.03697, 0.06866, 0.007), (-0.04058, 0.0395, 0.007), (0.06368, 0.01436, 0.007), (0.03263, 0.04948, 0.007)], [], [])
me_mol_lps_pos.use_remesh_fix_poles = True
me_mol_lps_pos.use_remesh_preserve_attributes = False
me_mol_lps_pos.update()
me_mol_protein_pos = bpy.data.meshes.new('mol_protein_pos')
me_mol_protein_pos.from_pydata([(-0.01283, -0.03547, 0.007), (0.002743, -0.07152, 0.007)], [], [])
me_mol_protein_pos.use_remesh_fix_poles = True
me_mol_protein_pos.use_remesh_preserve_attributes = False
me_mol_protein_pos.update()

# ---- objects
ob_light = bpy.data.objects.new('Light', light_light)
ob_camera = bpy.data.objects.new('Camera', cam_camera)
ob_ec = bpy.data.objects.new('EC', me_cube_001)
ob_molecules = bpy.data.objects.new('molecules', None)
ob_mol_lps_shape = bpy.data.objects.new('mol_lps_shape', me_mol_lps_shape)
ob_mol_protein_shape = bpy.data.objects.new('mol_protein_shape', me_mol_protein_shape)
ob_mol_phage_shape = bpy.data.objects.new('mol_phage_shape', me_mol_phage_shape)
ob_cp = bpy.data.objects.new('CP', me_cube_002)
ob_mol_trace_shape = bpy.data.objects.new('mol_trace_shape', me_mol_trace_shape)
ob_mol_bind_shape = bpy.data.objects.new('mol_bind_shape', me_mol_bind_shape)
ob_mol_bind = bpy.data.objects.new('mol_bind', me_mol_bind_pos)
ob_mol_trace = bpy.data.objects.new('mol_trace', me_mol_trace_pos)
ob_mol_phage = bpy.data.objects.new('mol_phage', me_mol_phage_pos)
ob_mol_lps = bpy.data.objects.new('mol_lps', me_mol_lps_pos)
ob_mol_protein = bpy.data.objects.new('mol_protein', me_mol_protein_pos)

# ---- transforms, parenting, visibility, modifiers, constraints
ob_light.location = (1.092, -1.062, 0.05086)
ob_light.rotation_euler = (0.651, 0.05515, 1.866)
ob_light.lock_rotations_4d = False
ob_light.empty_display_type = 'ARROWS'
ob_light.color = (0.0, 0.0, 0.0, 0.0)
ob_light.lineart.crease_threshold = 0.0
ob_camera.location = (0.2832, -0.2757, 0.2141)
ob_camera.rotation_euler = (1.222, 1.222e-07, 0.8063)
ob_camera.lock_rotations_4d = False
ob_camera.empty_display_type = 'ARROWS'
ob_camera.color = (0.0, 0.0, 0.0, 0.0)
ob_camera.display_type = 'WIRE'
ob_camera.lineart.crease_threshold = 0.0
ob_ec.location = (0.0, 0.0, 0.075)
ob_ec.scale = (0.15, 0.15, 0.15)
ob_ec.display_type = 'SOLID'
ob_ec.show_all_edges = True
ob_molecules.location = (0.0, 0.0, 0.0)
ob_molecules.lock_location = (True, True, True)
ob_molecules.lock_rotation = (True, True, True)
ob_molecules.lock_scale = (True, True, True)
ob_molecules.hide_viewport = True
ob_molecules.hide_select = True
ob_mol_lps_shape.parent = ob_mol_lps
ob_mol_lps_shape.location = (0.0, 0.0, 0.0)
ob_mol_lps_shape.track_axis = 'POS_Z'
ob_mol_lps_shape.lock_location = (True, True, True)
ob_mol_protein_shape.parent = ob_mol_protein
ob_mol_protein_shape.location = (0.0, 0.0, 0.0)
ob_mol_protein_shape.track_axis = 'POS_Z'
ob_mol_protein_shape.lock_location = (True, True, True)
ob_mol_phage_shape.parent = ob_mol_phage
ob_mol_phage_shape.location = (0.0, 0.0, 0.0)
ob_mol_phage_shape.track_axis = 'POS_Z'
ob_mol_phage_shape.lock_location = (True, True, True)
ob_cp.location = (0.0, 0.0, 0.0035)
ob_cp.scale = (0.075, 0.075, 0.0035)
ob_cp.display_type = 'SOLID'
ob_cp.show_all_edges = True
ob_mol_trace_shape.parent = ob_mol_trace
ob_mol_trace_shape.location = (0.0, 0.0, 0.0)
ob_mol_trace_shape.track_axis = 'POS_Z'
ob_mol_trace_shape.lock_location = (True, True, True)
ob_mol_bind_shape.parent = ob_mol_bind
ob_mol_bind_shape.location = (0.0, 0.0, 0.0)
ob_mol_bind_shape.track_axis = 'POS_Z'
ob_mol_bind_shape.lock_location = (True, True, True)
ob_mol_bind.parent = ob_molecules
ob_mol_bind.location = (0.0, 0.0, 0.0)
ob_mol_bind.instance_type = 'VERTS'
ob_mol_bind.use_instance_vertices_rotation = True
ob_mol_trace.parent = ob_molecules
ob_mol_trace.location = (0.0, 0.0, 0.0)
ob_mol_trace.instance_type = 'VERTS'
ob_mol_trace.use_instance_vertices_rotation = True
ob_mol_phage.parent = ob_molecules
ob_mol_phage.location = (0.0, 0.0, 0.0)
ob_mol_phage.hide_select = True
ob_mol_phage.instance_type = 'VERTS'
ob_mol_phage.use_instance_vertices_rotation = True
ob_mol_lps.parent = ob_molecules
ob_mol_lps.location = (0.0, 0.0, 0.0)
ob_mol_lps.hide_select = True
ob_mol_lps.instance_type = 'VERTS'
ob_mol_lps.use_instance_vertices_rotation = True
ob_mol_protein.parent = ob_molecules
ob_mol_protein.location = (0.0, 0.0, 0.0)
ob_mol_protein.hide_select = True
ob_mol_protein.instance_type = 'VERTS'
ob_mol_protein.use_instance_vertices_rotation = True

# ---- collection membership
col_collection.objects.link(ob_light)
col_collection.objects.link(ob_camera)
col_collection.objects.link(ob_ec)
col_collection.objects.link(ob_molecules)
col_collection.objects.link(ob_mol_lps_shape)
col_collection.objects.link(ob_mol_protein_shape)
col_collection.objects.link(ob_mol_phage_shape)
col_collection.objects.link(ob_cp)
col_collection.objects.link(ob_mol_trace_shape)
col_collection.objects.link(ob_mol_bind_shape)
col_collection.objects.link(ob_mol_bind)
col_collection.objects.link(ob_mol_trace)
col_collection.objects.link(ob_mol_phage)
col_collection.objects.link(ob_mol_lps)
col_collection.objects.link(ob_mol_protein)

# ---- scene / render settings (as saved in the file)
scene.camera = ob_camera
scene.frame_start = 0; scene.frame_end = 1000; scene.frame_set(0)
scene.render.engine = 'CYCLES'
scene.render.resolution_x = 1080
scene.render.film_transparent = True
scene.cycles.use_denoising = False
scene.cycles.samples = 128
scene.cycles.sampling_pattern = 'TABULATED_SOBOL'
scene.cycles.use_adaptive_sampling = False
scene.cycles.use_light_tree = False
scene.view_settings.view_transform = 'Standard'
bpy.context.view_layer.update()
